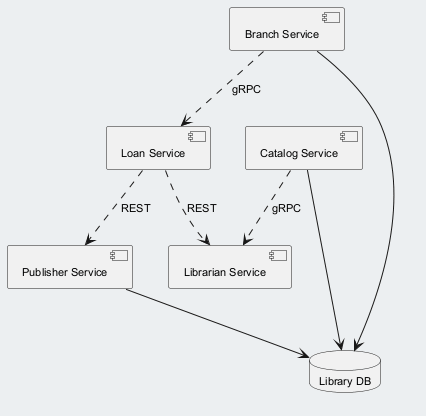

The diagram above was rendered by PlantUML. Its source (embedded in the PNG):
@startuml
skinparam backgroundColor #ECEFF1
skinparam classBackgroundColor #FFFFFF
skinparam classBorderColor #455A64
skinparam defaultFontSize 11
component "Loan Service" as C_LoanService
component "Branch Service" as C_BranchService
component "Publisher Service" as C_PublisherService
component "Catalog Service" as C_CatalogService
component "Librarian Service" as C_LibrarianService
database "Library DB" as DB_library
C_BranchService --> DB_library
C_PublisherService --> DB_library
C_CatalogService --> DB_library
C_LoanService ..> C_PublisherService : REST
C_CatalogService ..> C_LibrarianService : gRPC
C_BranchService ..> C_LoanService : gRPC
C_LoanService ..> C_LibrarianService : REST
@enduml